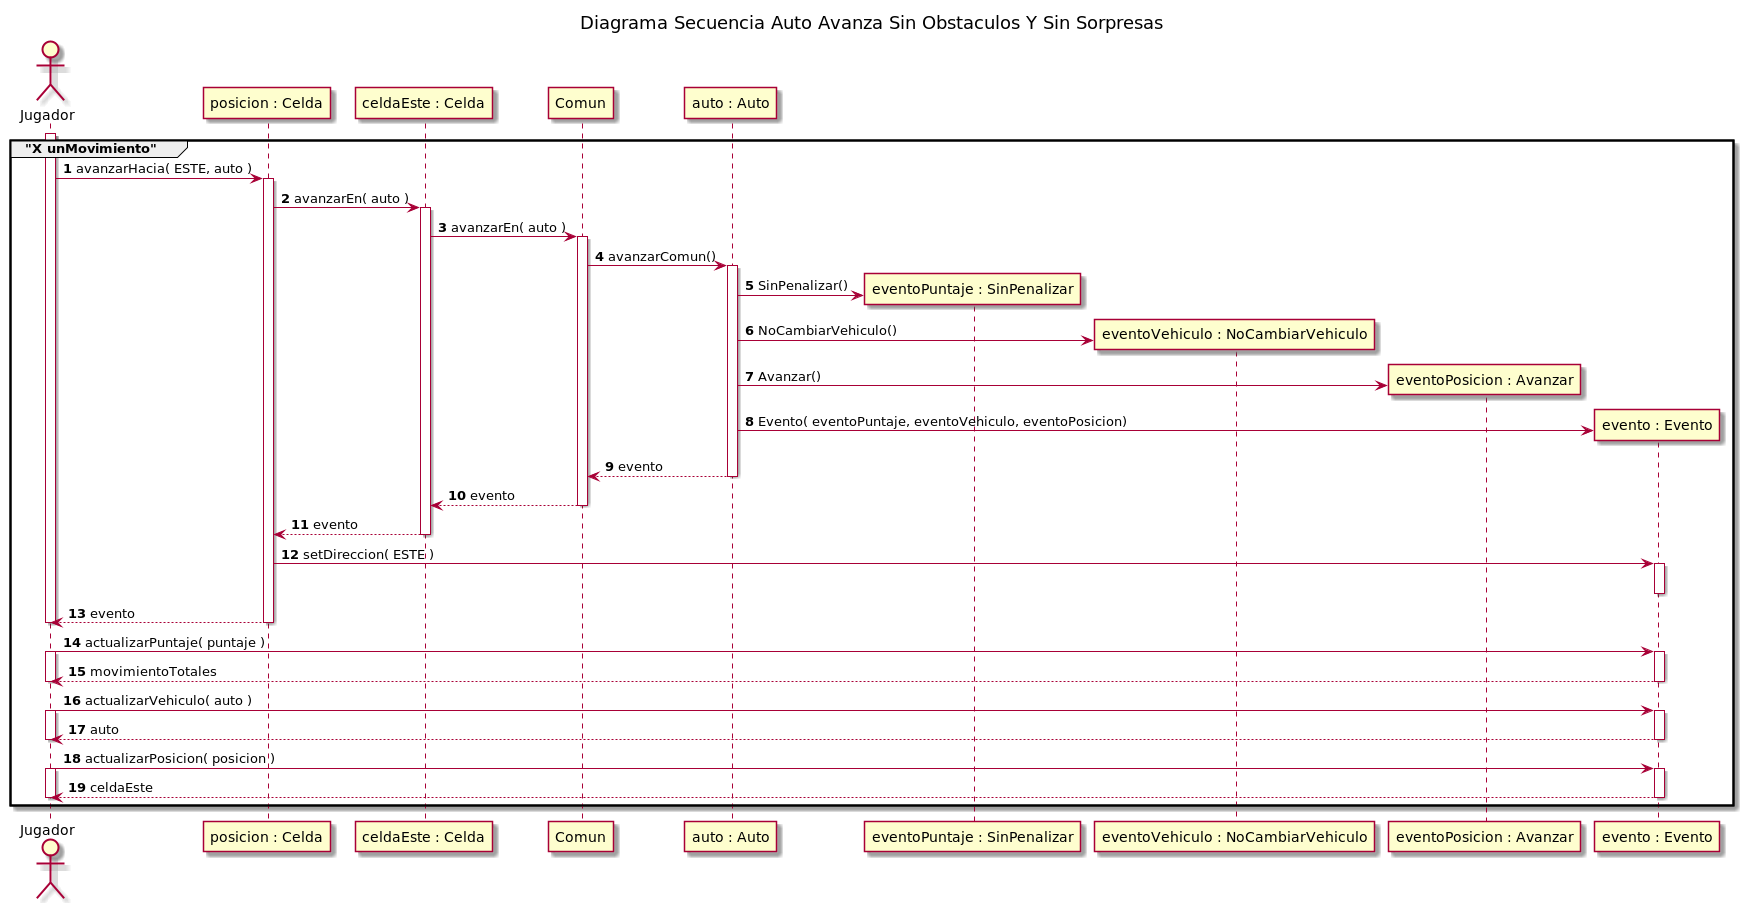

The diagram above was rendered by PlantUML. Its source (embedded in the PNG):
@startuml
title Diagrama Secuencia Auto Avanza Sin Obstaculos Y Sin Sorpresas
autonumber
actor Jugador

group "X unMovimiento"
activate Jugador

Jugador -> "posicion : Celda"++: avanzarHacia( ESTE, auto )

"posicion : Celda" -> "celdaEste : Celda"++: avanzarEn( auto )

"celdaEste : Celda" -> Comun++: avanzarEn( auto )
Comun -> "auto : Auto"++: avanzarComun()

create "eventoPuntaje : SinPenalizar"
"auto : Auto" -> "eventoPuntaje : SinPenalizar": SinPenalizar()

create "eventoVehiculo : NoCambiarVehiculo"
"auto : Auto"  -> "eventoVehiculo : NoCambiarVehiculo": NoCambiarVehiculo()

create "eventoPosicion : Avanzar"
"auto : Auto"  -> "eventoPosicion : Avanzar": Avanzar()

create "evento : Evento"
"auto : Auto"  -> "evento : Evento": Evento( eventoPuntaje, eventoVehiculo, eventoPosicion)

"auto : Auto" --> Comun: evento
deactivate "auto : Auto"

Comun --> "celdaEste : Celda": evento
deactivate Comun
"celdaEste : Celda" --> "posicion : Celda": evento
deactivate "celdaEste : Celda"

"posicion : Celda" -> "evento : Evento"++: setDireccion( ESTE )
deactivate "evento : Evento"
"posicion : Celda" --> Jugador--: evento
deactivate Jugador

Jugador -> "evento : Evento"++: actualizarPuntaje( puntaje )
activate Jugador
Jugador <-- "evento : Evento"--: movimientoTotales
deactivate Jugador

Jugador -> "evento : Evento"++: actualizarVehiculo( auto )
activate Jugador
Jugador <-- "evento : Evento"--: auto
deactivate Jugador

Jugador -> "evento : Evento"++: actualizarPosicion( posicion )
activate Jugador
Jugador <-- "evento : Evento"--: celdaEste
deactivate Jugador
end

@enduml